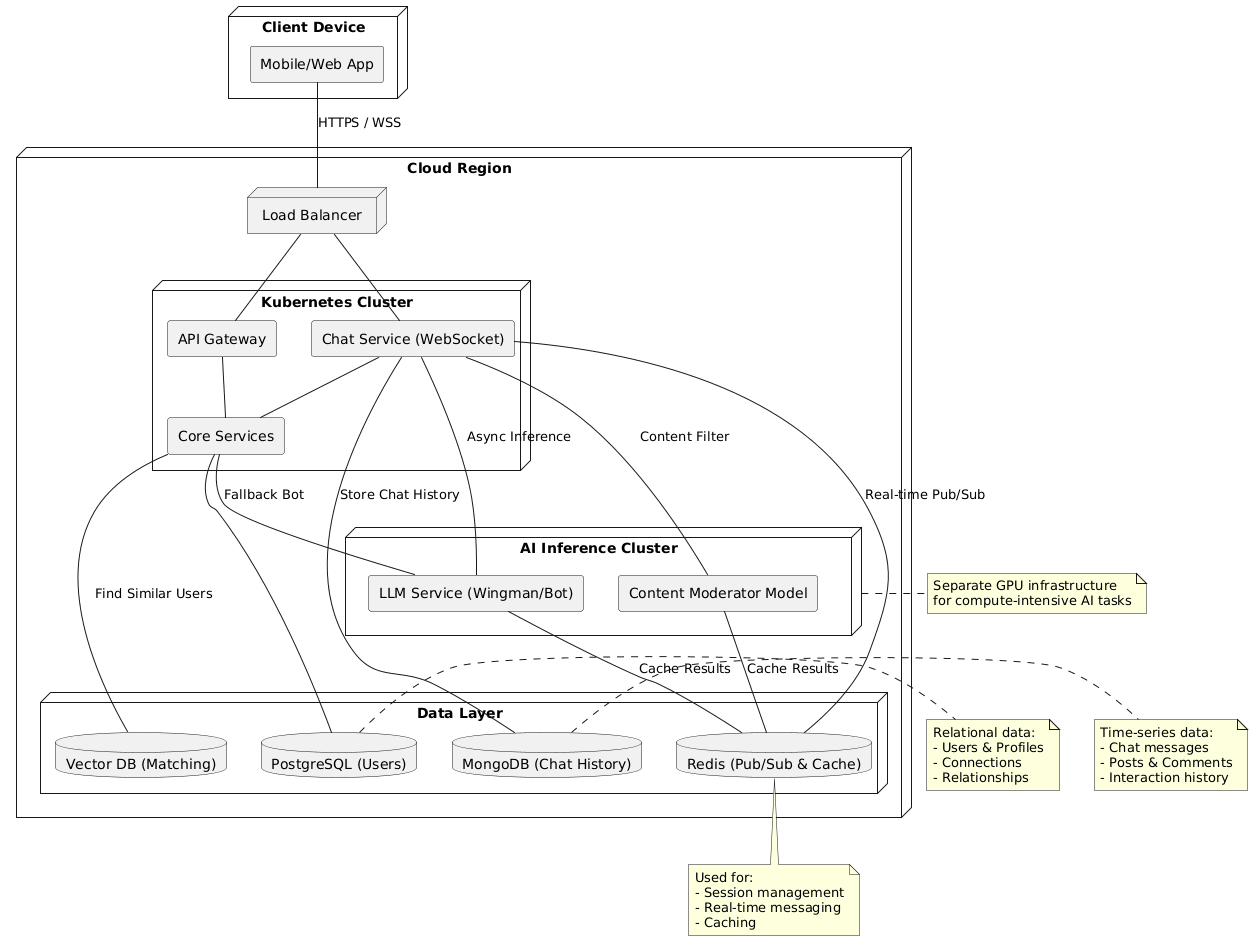

The diagram above was rendered by PlantUML. Its source (embedded in the PNG):
@startuml
skinparam componentStyle rectangle

node "Client Device" {
  [Mobile/Web App] as Client
}

node "Cloud Region" {
  node "Load Balancer" as LB
  
  node "Kubernetes Cluster" {
    [API Gateway] as Gateway
    [Chat Service (WebSocket)] as ChatSvc
    [Core Services] as CoreSvc
  }
  
  node "AI Inference Cluster" {
    [LLM Service (Wingman/Bot)] as LLM
    [Content Moderator Model] as Safety
  }
  
  node "Data Layer" {
    database "PostgreSQL (Users)" as Postgres
    database "Redis (Pub/Sub & Cache)" as Redis
    database "MongoDB (Chat History)" as Mongo
    database "Vector DB (Matching)" as VectorDB
  }
}

' Client to Load Balancer
Client -- LB : HTTPS / WSS

' Load Balancer to Services
LB -- Gateway
LB -- ChatSvc

' API Gateway to Core Services
Gateway -- CoreSvc

' Chat Service connections
ChatSvc -- CoreSvc
ChatSvc -- LLM : Async Inference
ChatSvc -- Safety : Content Filter
ChatSvc -- Redis : Real-time Pub/Sub
ChatSvc -- Mongo : Store Chat History

' Core Services to Data
CoreSvc -- Postgres
CoreSvc -- VectorDB : Find Similar Users
CoreSvc -- LLM : Fallback Bot

' AI Services
Safety -- Redis : Cache Results
LLM -- Redis : Cache Results

note right of "AI Inference Cluster"
  Separate GPU infrastructure
  for compute-intensive AI tasks
end note

note bottom of Redis
  Used for:
  - Session management
  - Real-time messaging
  - Caching
end note

note right of Postgres
  Relational data:
  - Users & Profiles
  - Connections
  - Relationships
end note

note right of Mongo
  Time-series data:
  - Chat messages
  - Posts & Comments
  - Interaction history
end note
@enduml